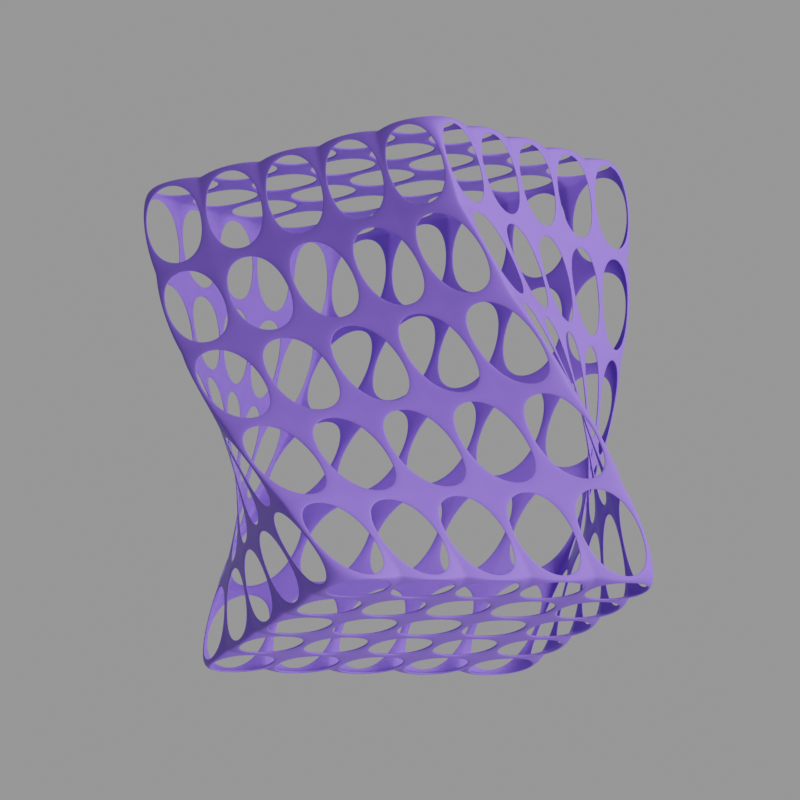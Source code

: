 # Source: 0_1_.blend  (saved by Blender 2.93.20; exported with 4.5.12 LTS)
import bpy
from mathutils import Matrix  # noqa: F401  (used for matrix-valued properties, if any)

bpy.ops.wm.read_factory_settings(use_empty=True)
scene = bpy.context.scene
scene.name = 'Scene'

# ---- collections
col_studio = bpy.data.collections.new('Studio'); scene.collection.children.link(col_studio)
col_shapes = bpy.data.collections.new('Shapes'); scene.collection.children.link(col_shapes)

# ---- materials (node trees are filled in below, after node groups)
mat_material = bpy.data.materials.new('Material')
mat_material.alpha_threshold = 0.0
mat_material.line_color = (0.0, 0.0, 0.0, 1.0)

# ---- material node trees
mat_material.use_nodes = True; mat_material.node_tree.nodes.clear()
_N = mat_material.node_tree.nodes; _L = mat_material.node_tree.links
n0 = _N.new('ShaderNodeOutputMaterial'); n0.name = 'Material Output'; n0.location = (300, 300)
n1 = _N.new('ShaderNodeBsdfPrincipled'); n1.name = 'Principled BSDF'; n1.location = (10, 300)
n1.distribution = 'GGX'
n1.subsurface_method = 'BURLEY'
n1.inputs[2].default_value = 0.432
n1.inputs[3].default_value = 1.45
n1.inputs[13].default_value = 0.101
n1.inputs[27].default_value = (0.0, 0.0, 0.0, 1.0)
n1.inputs[28].default_value = 1.0
n2 = _N.new('ShaderNodeObjectInfo'); n2.name = 'Object Info'; n2.location = (-565, 187)
n3 = _N.new('ShaderNodeValToRGB'); n3.name = 'ColorRamp'; n3.location = (-324, 211)
n3.color_ramp.interpolation = 'CONSTANT'
n3.color_ramp.hue_interpolation = 'CW'
while len(n3.color_ramp.elements) > 1: n3.color_ramp.elements.remove(n3.color_ramp.elements[-1])
n3.color_ramp.elements[0].position = 0.06136; n3.color_ramp.elements[0].color = (0.03689, 0.2502, 0.5841, 1.0)
_e = n3.color_ramp.elements.new(0.2125); _e.color = (0.9301, 0.4793, 0.07619, 1.0)
_e = n3.color_ramp.elements.new(0.3849); _e.color = (0.04519, 0.4621, 0.06848, 1.0)
_e = n3.color_ramp.elements.new(0.5847); _e.color = (0.1779, 0.1046, 0.6038, 1.0)
_e = n3.color_ramp.elements.new(0.7841); _e.color = (0.855, 0.05613, 0.05286, 1.0)
_L.new(n1.outputs[0], n0.inputs[0])
_L.new(n2.outputs[5], n3.inputs[0])
_L.new(n3.outputs[0], n1.inputs[0])
n0.is_active_output = True

# ---- world
world_world = bpy.data.worlds.new('World'); scene.world = world_world
world_world.use_nodes = True; world_world.node_tree.nodes.clear()
_N = world_world.node_tree.nodes; _L = world_world.node_tree.links
n0 = _N.new('ShaderNodeOutputWorld'); n0.name = 'World Output'; n0.location = (300, 300)
n1 = _N.new('ShaderNodeBackground'); n1.name = 'Background'; n1.location = (10, 300)
n1.inputs[0].default_value = (0.1845, 0.1845, 0.1845, 1.0)
_L.new(n1.outputs[0], n0.inputs[0])
n0.is_active_output = True
world_world.color = (0.05088, 0.05088, 0.05088)
world_world.use_sun_shadow = False
world_world.sun_shadow_jitter_overblur = 0.0

# ---- cameras
cam_camera = bpy.data.cameras.new('Camera')
cam_camera.type = 'ORTHO'
cam_camera.clip_end = 291.5
cam_camera.ortho_scale = 27.08
cam_camera.show_safe_areas = True
cam_camera.show_composition_center = True

# ---- lights
light_sun = bpy.data.lights.new('Sun', 'SUN')
light_sun.transmission_factor = 0.0
light_sun.angle = 0.8727
light_sun.energy = 2.0
light_sun.shadow_soft_size = 0.125
light_sun_001 = bpy.data.lights.new('Sun.001', 'SUN')
light_sun_001.transmission_factor = 0.0
light_sun_001.angle = 0.8727
light_sun_001.energy = 2.0
light_sun_001.shadow_soft_size = 0.125
light_sun_002 = bpy.data.lights.new('Sun.002', 'SUN')
light_sun_002.transmission_factor = 0.0
light_sun_002.angle = 1.047
light_sun_002.energy = 2.0
light_sun_002.shadow_soft_size = 0.125
light_sun_003 = bpy.data.lights.new('Sun.003', 'SUN')
light_sun_003.transmission_factor = 0.0
light_sun_003.angle = 0.3491
light_sun_003.energy = 2.0
light_sun_003.shadow_soft_size = 0.125
light_area = bpy.data.lights.new('Area', 'AREA')
light_area.transmission_factor = 0.0
light_area.energy = 1571.0
light_area.shadow_soft_size = 1.0
light_area.shadow_maximum_resolution = 0.006
light_area.use_absolute_resolution = True
light_area.size = 1.0
light_area.size_y = 1.0

# ---- meshes
me_cube_028 = bpy.data.meshes.new('Cube.028')
me_cube_028.from_pydata([(-0.8312, -1.0, -0.8312), (-0.8312, -1.0, 0.8312), (0.8312, -1.0, -0.8312), (0.8312, -1.0, 0.8312), (-1.0, -1.0, -1.0), (-1.0, -1.0, 1.0), (1.0, -1.0, 1.0), (1.0, -1.0, -1.0), (-0.7172, -1.0, -0.7172), (-0.7172, -1.0, 0.7172), (0.7172, -1.0, -0.7172), (0.7172, -1.0, 0.7172), (-0.8628, -1.0, -0.8628), (-0.8628, -1.0, 0.8628), (0.8628, -1.0, 0.8628), (0.8628, -1.0, -0.8628)], [], [(0, 1, 5, 4), (3, 2, 7, 6), (2, 0, 4, 7), (1, 3, 6, 5), (8, 9, 13, 12), (11, 10, 15, 14), (10, 8, 12, 15), (9, 11, 14, 13)])
_uv = me_cube_028.uv_layers.new(name='UVMap')
_uv.uv.foreach_set('vector', [0.3961, 0.9789, 0.6039, 0.9789, 0.625, 1.0, 0.375, 1.0, 0.6039, 0.7711, 0.3961, 0.7711, 0.375, 0.75, 0.625, 0.75, 0.3961, 0.7711, 0.3961, 0.9789, 0.375, 1.0, 0.375, 0.75, 0.6039, 0.9789, 0.6039, 0.7711, 0.625, 0.75, 0.625, 1.0, 0.3961, 0.9789, 0.6039, 0.9789, 0.625, 1.0, 0.375, 1.0, 0.6039, 0.7711, 0.3961, 0.7711, 0.375, 0.75, 0.625, 0.75, 0.3961, 0.7711, 0.3961, 0.9789, 0.375, 1.0, 0.375, 0.75, 0.6039, 0.9789, 0.6039, 0.7711, 0.625, 0.75, 0.625, 1.0])
me_cube_028.use_remesh_fix_poles = True
me_cube_028.use_remesh_preserve_attributes = False
me_cube_028.use_mirror_vertex_groups = False
me_cube_028.update()
me_cube_029 = bpy.data.meshes.new('Cube.029')
me_cube_029.from_pydata([(-1.179, -0.7813, -1.0), (-1.289, 0.5813, 1.0), (-0.7813, 1.179, -1.0), (0.5813, 1.289, 1.0), (0.7813, -1.179, -1.0), (-0.5813, -1.289, 1.0), (1.179, 0.7813, -1.0), (1.289, -0.5813, 1.0), (-1.329, -0.4829, -0.6), (-1.409, -0.1156, -0.2), (-1.394, 0.2356, 0.2), (-1.328, 0.4871, 0.6), (0.4871, 1.328, 0.6), (0.2356, 1.394, 0.2), (-0.1156, 1.409, -0.2), (-0.4829, 1.329, -0.6), (1.328, -0.4871, 0.6), (1.394, -0.2356, 0.2), (1.409, 0.1156, -0.2), (1.329, 0.4829, -0.6), (-0.4871, -1.328, 0.6), (-0.2356, -1.394, 0.2), (0.1156, -1.409, -0.2), (0.4829, -1.329, -0.6), (0.7868, 0.8608, -1.0), (0.3947, 0.9403, -1.0), (0.002724, 1.02, -1.0), (-0.3893, 1.099, -1.0), (0.7229, 0.9151, 1.0), (0.8645, 0.541, 1.0), (1.006, 0.1669, 1.0), (1.148, -0.2072, 1.0), (-0.7868, -0.8608, -1.0), (-0.3947, -0.9403, -1.0), (-0.002724, -1.02, -1.0), (0.3893, -1.099, -1.0), (-0.7229, -0.9151, 1.0), (-0.8645, -0.541, 1.0), (-1.006, -0.1669, 1.0), (-1.148, 0.2072, 1.0), (0.1205, -1.16, -0.6), (-0.2419, -0.9907, -0.6), (-0.6043, -0.8214, -0.6), (-0.9668, -0.6522, -0.6), (-0.1895, -1.151, -0.2), (-0.4945, -0.8919, -0.2), (-0.7995, -0.6331, -0.2), (-1.104, -0.3743, -0.2), (-0.4674, -1.068, 0.2), (-0.6991, -0.7424, 0.2), (-0.9309, -0.4164, 0.2), (-1.163, -0.09041, 0.2), (-0.6552, -0.9647, 0.6), (-0.8233, -0.6018, 0.6), (-0.9914, -0.2388, 0.6), (-1.16, 0.1241, 0.6), (-0.1205, 1.16, -0.6), (0.2419, 0.9907, -0.6), (0.6043, 0.8214, -0.6), (0.9668, 0.6522, -0.6), (0.1895, 1.151, -0.2), (0.4945, 0.8919, -0.2), (0.7995, 0.6331, -0.2), (1.104, 0.3743, -0.2), (0.4674, 1.068, 0.2), (0.6991, 0.7424, 0.2), (0.9309, 0.4164, 0.2), (1.163, 0.09041, 0.2), (0.6552, 0.9647, 0.6), (0.8233, 0.6018, 0.6), (0.9914, 0.2388, 0.6), (1.16, -0.1241, 0.6), (-0.8608, 0.7868, -1.0), (-0.9403, 0.3947, -1.0), (-1.02, 0.002724, -1.0), (-1.099, -0.3893, -1.0), (-0.9151, 0.7229, 1.0), (-0.541, 0.8645, 1.0), (-0.1669, 1.006, 1.0), (0.2072, 1.148, 1.0), (0.8608, -0.7868, -1.0), (0.9403, -0.3947, -1.0), (1.02, -0.002724, -1.0), (1.099, 0.3893, -1.0), (0.9151, -0.7229, 1.0), (0.541, -0.8645, 1.0), (0.1669, -1.006, 1.0), (-0.2072, -1.148, 1.0), (1.16, 0.1205, -0.6), (0.9907, -0.2419, -0.6), (0.8214, -0.6043, -0.6), (0.6522, -0.9668, -0.6), (1.151, -0.1895, -0.2), (0.8919, -0.4945, -0.2), (0.6331, -0.7995, -0.2), (0.3743, -1.104, -0.2), (1.068, -0.4674, 0.2), (0.7424, -0.6991, 0.2), (0.4164, -0.9309, 0.2), (0.09041, -1.163, 0.2), (0.9647, -0.6552, 0.6), (0.6018, -0.8233, 0.6), (0.2388, -0.9914, 0.6), (-0.1241, -1.16, 0.6), (-1.16, -0.1205, -0.6), (-0.9907, 0.2419, -0.6), (-0.8214, 0.6043, -0.6), (-0.6522, 0.9668, -0.6), (-1.151, 0.1895, -0.2), (-0.8919, 0.4945, -0.2), (-0.6331, 0.7995, -0.2), (-0.3743, 1.104, -0.2), (-1.068, 0.4674, 0.2), (-0.7424, 0.6991, 0.2), (-0.4164, 0.9309, 0.2), (-0.09041, 1.163, 0.2), (-0.9647, 0.6552, 0.6), (-0.6018, 0.8233, 0.6), (-0.2388, 0.9914, 0.6), (0.1241, 1.16, 0.6), (0.7735, -0.3488, 1.0), (0.3994, -0.4904, 1.0), (0.02533, -0.6319, 1.0), (-0.3488, -0.7735, 1.0), (0.6319, 0.02533, 1.0), (0.2578, -0.1163, 1.0), (-0.1163, -0.2578, 1.0), (-0.4904, -0.3994, 1.0), (0.4904, 0.3994, 1.0), (0.1163, 0.2578, 1.0), (-0.2578, 0.1163, 1.0), (-0.6319, -0.02533, 1.0), (0.3488, 0.7735, 1.0), (-0.02533, 0.6319, 1.0), (-0.3994, 0.4904, 1.0), (-0.7735, 0.3488, 1.0), (-0.4688, 0.7073, -1.0), (-0.5483, 0.3153, -1.0), (-0.6278, -0.07677, -1.0), (-0.7073, -0.4688, -1.0), (-0.07677, 0.6278, -1.0), (-0.1563, 0.2358, -1.0), (-0.2358, -0.1563, -1.0), (-0.3153, -0.5483, -1.0), (0.3153, 0.5483, -1.0), (0.2358, 0.1563, -1.0), (0.1563, -0.2358, -1.0), (0.07677, -0.6278, -1.0), (0.7073, 0.4688, -1.0), (0.6278, 0.07677, -1.0), (0.5483, -0.3153, -1.0), (0.4688, -0.7073, -1.0)], [], [(119, 79, 3, 12), (71, 31, 7, 16), (103, 87, 5, 20), (55, 39, 1, 11), (151, 80, 4, 35), (135, 76, 1, 39), (32, 43, 8, 0), (43, 47, 9, 8), (47, 51, 10, 9), (51, 55, 11, 10), (80, 91, 23, 4), (91, 95, 22, 23), (95, 99, 21, 22), (99, 103, 20, 21), (24, 59, 19, 6), (59, 63, 18, 19), (63, 67, 17, 18), (67, 71, 16, 17), (72, 107, 15, 2), (107, 111, 14, 15), (111, 115, 13, 14), (115, 119, 12, 13), (13, 12, 68, 64), (64, 68, 69, 65), (65, 69, 70, 66), (66, 70, 71, 67), (14, 13, 64, 60), (60, 64, 65, 61), (61, 65, 66, 62), (62, 66, 67, 63), (15, 14, 60, 56), (56, 60, 61, 57), (57, 61, 62, 58), (58, 62, 63, 59), (2, 15, 56, 27), (27, 56, 57, 26), (26, 57, 58, 25), (25, 58, 59, 24), (21, 20, 52, 48), (48, 52, 53, 49), (49, 53, 54, 50), (50, 54, 55, 51), (22, 21, 48, 44), (44, 48, 49, 45), (45, 49, 50, 46), (46, 50, 51, 47), (23, 22, 44, 40), (40, 44, 45, 41), (41, 45, 46, 42), (42, 46, 47, 43), (4, 23, 40, 35), (35, 40, 41, 34), (34, 41, 42, 33), (33, 42, 43, 32), (87, 123, 36, 5), (123, 127, 37, 36), (127, 131, 38, 37), (131, 135, 39, 38), (75, 139, 32, 0), (139, 143, 33, 32), (143, 147, 34, 33), (147, 151, 35, 34), (20, 5, 36, 52), (52, 36, 37, 53), (53, 37, 38, 54), (54, 38, 39, 55), (12, 3, 28, 68), (68, 28, 29, 69), (69, 29, 30, 70), (70, 30, 31, 71), (25, 24, 148, 144), (144, 148, 149, 145), (145, 149, 150, 146), (146, 150, 151, 147), (26, 25, 144, 140), (140, 144, 145, 141), (141, 145, 146, 142), (142, 146, 147, 143), (27, 26, 140, 136), (136, 140, 141, 137), (137, 141, 142, 138), (138, 142, 143, 139), (2, 27, 136, 72), (72, 136, 137, 73), (73, 137, 138, 74), (74, 138, 139, 75), (29, 28, 132, 128), (128, 132, 133, 129), (129, 133, 134, 130), (130, 134, 135, 131), (30, 29, 128, 124), (124, 128, 129, 125), (125, 129, 130, 126), (126, 130, 131, 127), (31, 30, 124, 120), (120, 124, 125, 121), (121, 125, 126, 122), (122, 126, 127, 123), (7, 31, 120, 84), (84, 120, 121, 85), (85, 121, 122, 86), (86, 122, 123, 87), (10, 11, 116, 112), (112, 116, 117, 113), (113, 117, 118, 114), (114, 118, 119, 115), (9, 10, 112, 108), (108, 112, 113, 109), (109, 113, 114, 110), (110, 114, 115, 111), (8, 9, 108, 104), (104, 108, 109, 105), (105, 109, 110, 106), (106, 110, 111, 107), (0, 8, 104, 75), (75, 104, 105, 74), (74, 105, 106, 73), (73, 106, 107, 72), (17, 16, 100, 96), (96, 100, 101, 97), (97, 101, 102, 98), (98, 102, 103, 99), (18, 17, 96, 92), (92, 96, 97, 93), (93, 97, 98, 94), (94, 98, 99, 95), (19, 18, 92, 88), (88, 92, 93, 89), (89, 93, 94, 90), (90, 94, 95, 91), (6, 19, 88, 83), (83, 88, 89, 82), (82, 89, 90, 81), (81, 90, 91, 80), (28, 3, 79, 132), (132, 79, 78, 133), (133, 78, 77, 134), (134, 77, 76, 135), (24, 6, 83, 148), (148, 83, 82, 149), (149, 82, 81, 150), (150, 81, 80, 151), (16, 7, 84, 100), (100, 84, 85, 101), (101, 85, 86, 102), (102, 86, 87, 103), (11, 1, 76, 116), (116, 76, 77, 117), (117, 77, 78, 118), (118, 78, 79, 119)])
me_cube_029.polygons.foreach_set('use_smooth', [True] * 150)
_uv = me_cube_029.uv_layers.new(name='UVMap')
_uv.uv.foreach_set('vector', [0.575, 0.2, 0.625, 0.2, 0.625, 0.25, 0.575, 0.25, 0.575, 0.45, 0.625, 0.45, 0.625, 0.5, 0.575, 0.5, 0.575, 0.7, 0.625, 0.7, 0.625, 0.75, 0.575, 0.75, 0.575, 0.95, 0.625, 0.95, 0.625, 1.0, 0.575, 1.0, 0.325, 0.7, 0.375, 0.7, 0.375, 0.75, 0.325, 0.75, 0.825, 0.7, 0.875, 0.7, 0.875, 0.75, 0.825, 0.75, 0.375, 0.95, 0.425, 0.95, 0.425, 1.0, 0.375, 1.0, 0.425, 0.95, 0.475, 0.95, 0.475, 1.0, 0.425, 1.0, 0.475, 0.95, 0.525, 0.95, 0.525, 1.0, 0.475, 1.0, 0.525, 0.95, 0.575, 0.95, 0.575, 1.0, 0.525, 1.0, 0.375, 0.7, 0.425, 0.7, 0.425, 0.75, 0.375, 0.75, 0.425, 0.7, 0.475, 0.7, 0.475, 0.75, 0.425, 0.75, 0.475, 0.7, 0.525, 0.7, 0.525, 0.75, 0.475, 0.75, 0.525, 0.7, 0.575, 0.7, 0.575, 0.75, 0.525, 0.75, 0.375, 0.45, 0.425, 0.45, 0.425, 0.5, 0.375, 0.5, 0.425, 0.45, 0.475, 0.45, 0.475, 0.5, 0.425, 0.5, 0.475, 0.45, 0.525, 0.45, 0.525, 0.5, 0.475, 0.5, 0.525, 0.45, 0.575, 0.45, 0.575, 0.5, 0.525, 0.5, 0.375, 0.2, 0.425, 0.2, 0.425, 0.25, 0.375, 0.25, 0.425, 0.2, 0.475, 0.2, 0.475, 0.25, 0.425, 0.25, 0.475, 0.2, 0.525, 0.2, 0.525, 0.25, 0.475, 0.25, 0.525, 0.2, 0.575, 0.2, 0.575, 0.25, 0.525, 0.25, 0.525, 0.25, 0.575, 0.25, 0.575, 0.3, 0.525, 0.3, 0.525, 0.3, 0.575, 0.3, 0.575, 0.35, 0.525, 0.35, 0.525, 0.35, 0.575, 0.35, 0.575, 0.4, 0.525, 0.4, 0.525, 0.4, 0.575, 0.4, 0.575, 0.45, 0.525, 0.45, 0.475, 0.25, 0.525, 0.25, 0.525, 0.3, 0.475, 0.3, 0.475, 0.3, 0.525, 0.3, 0.525, 0.35, 0.475, 0.35, 0.475, 0.35, 0.525, 0.35, 0.525, 0.4, 0.475, 0.4, 0.475, 0.4, 0.525, 0.4, 0.525, 0.45, 0.475, 0.45, 0.425, 0.25, 0.475, 0.25, 0.475, 0.3, 0.425, 0.3, 0.425, 0.3, 0.475, 0.3, 0.475, 0.35, 0.425, 0.35, 0.425, 0.35, 0.475, 0.35, 0.475, 0.4, 0.425, 0.4, 0.425, 0.4, 0.475, 0.4, 0.475, 0.45, 0.425, 0.45, 0.375, 0.25, 0.425, 0.25, 0.425, 0.3, 0.375, 0.3, 0.375, 0.3, 0.425, 0.3, 0.425, 0.35, 0.375, 0.35, 0.375, 0.35, 0.425, 0.35, 0.425, 0.4, 0.375, 0.4, 0.375, 0.4, 0.425, 0.4, 0.425, 0.45, 0.375, 0.45, 0.525, 0.75, 0.575, 0.75, 0.575, 0.8, 0.525, 0.8, 0.525, 0.8, 0.575, 0.8, 0.575, 0.85, 0.525, 0.85, 0.525, 0.85, 0.575, 0.85, 0.575, 0.9, 0.525, 0.9, 0.525, 0.9, 0.575, 0.9, 0.575, 0.95, 0.525, 0.95, 0.475, 0.75, 0.525, 0.75, 0.525, 0.8, 0.475, 0.8, 0.475, 0.8, 0.525, 0.8, 0.525, 0.85, 0.475, 0.85, 0.475, 0.85, 0.525, 0.85, 0.525, 0.9, 0.475, 0.9, 0.475, 0.9, 0.525, 0.9, 0.525, 0.95, 0.475, 0.95, 0.425, 0.75, 0.475, 0.75, 0.475, 0.8, 0.425, 0.8, 0.425, 0.8, 0.475, 0.8, 0.475, 0.85, 0.425, 0.85, 0.425, 0.85, 0.475, 0.85, 0.475, 0.9, 0.425, 0.9, 0.425, 0.9, 0.475, 0.9, 0.475, 0.95, 0.425, 0.95, 0.375, 0.75, 0.425, 0.75, 0.425, 0.8, 0.375, 0.8, 0.375, 0.8, 0.425, 0.8, 0.425, 0.85, 0.375, 0.85, 0.375, 0.85, 0.425, 0.85, 0.425, 0.9, 0.375, 0.9, 0.375, 0.9, 0.425, 0.9, 0.425, 0.95, 0.375, 0.95, 0.625, 0.7, 0.675, 0.7, 0.675, 0.75, 0.625, 0.75, 0.675, 0.7, 0.725, 0.7, 0.725, 0.75, 0.675, 0.75, 0.725, 0.7, 0.775, 0.7, 0.775, 0.75, 0.725, 0.75, 0.775, 0.7, 0.825, 0.7, 0.825, 0.75, 0.775, 0.75, 0.125, 0.7, 0.175, 0.7, 0.175, 0.75, 0.125, 0.75, 0.175, 0.7, 0.225, 0.7, 0.225, 0.75, 0.175, 0.75, 0.225, 0.7, 0.275, 0.7, 0.275, 0.75, 0.225, 0.75, 0.275, 0.7, 0.325, 0.7, 0.325, 0.75, 0.275, 0.75, 0.575, 0.75, 0.625, 0.75, 0.625, 0.8, 0.575, 0.8, 0.575, 0.8, 0.625, 0.8, 0.625, 0.85, 0.575, 0.85, 0.575, 0.85, 0.625, 0.85, 0.625, 0.9, 0.575, 0.9, 0.575, 0.9, 0.625, 0.9, 0.625, 0.95, 0.575, 0.95, 0.575, 0.25, 0.625, 0.25, 0.625, 0.3, 0.575, 0.3, 0.575, 0.3, 0.625, 0.3, 0.625, 0.35, 0.575, 0.35, 0.575, 0.35, 0.625, 0.35, 0.625, 0.4, 0.575, 0.4, 0.575, 0.4, 0.625, 0.4, 0.625, 0.45, 0.575, 0.45, 0.275, 0.5, 0.325, 0.5, 0.325, 0.55, 0.275, 0.55, 0.275, 0.55, 0.325, 0.55, 0.325, 0.6, 0.275, 0.6, 0.275, 0.6, 0.325, 0.6, 0.325, 0.65, 0.275, 0.65, 0.275, 0.65, 0.325, 0.65, 0.325, 0.7, 0.275, 0.7, 0.225, 0.5, 0.275, 0.5, 0.275, 0.55, 0.225, 0.55, 0.225, 0.55, 0.275, 0.55, 0.275, 0.6, 0.225, 0.6, 0.225, 0.6, 0.275, 0.6, 0.275, 0.65, 0.225, 0.65, 0.225, 0.65, 0.275, 0.65, 0.275, 0.7, 0.225, 0.7, 0.175, 0.5, 0.225, 0.5, 0.225, 0.55, 0.175, 0.55, 0.175, 0.55, 0.225, 0.55, 0.225, 0.6, 0.175, 0.6, 0.175, 0.6, 0.225, 0.6, 0.225, 0.65, 0.175, 0.65, 0.175, 0.65, 0.225, 0.65, 0.225, 0.7, 0.175, 0.7, 0.125, 0.5, 0.175, 0.5, 0.175, 0.55, 0.125, 0.55, 0.125, 0.55, 0.175, 0.55, 0.175, 0.6, 0.125, 0.6, 0.125, 0.6, 0.175, 0.6, 0.175, 0.65, 0.125, 0.65, 0.125, 0.65, 0.175, 0.65, 0.175, 0.7, 0.125, 0.7, 0.775, 0.5, 0.825, 0.5, 0.825, 0.55, 0.775, 0.55, 0.775, 0.55, 0.825, 0.55, 0.825, 0.6, 0.775, 0.6, 0.775, 0.6, 0.825, 0.6, 0.825, 0.65, 0.775, 0.65, 0.775, 0.65, 0.825, 0.65, 0.825, 0.7, 0.775, 0.7, 0.725, 0.5, 0.775, 0.5, 0.775, 0.55, 0.725, 0.55, 0.725, 0.55, 0.775, 0.55, 0.775, 0.6, 0.725, 0.6, 0.725, 0.6, 0.775, 0.6, 0.775, 0.65, 0.725, 0.65, 0.725, 0.65, 0.775, 0.65, 0.775, 0.7, 0.725, 0.7, 0.675, 0.5, 0.725, 0.5, 0.725, 0.55, 0.675, 0.55, 0.675, 0.55, 0.725, 0.55, 0.725, 0.6, 0.675, 0.6, 0.675, 0.6, 0.725, 0.6, 0.725, 0.65, 0.675, 0.65, 0.675, 0.65, 0.725, 0.65, 0.725, 0.7, 0.675, 0.7, 0.625, 0.5, 0.675, 0.5, 0.675, 0.55, 0.625, 0.55, 0.625, 0.55, 0.675, 0.55, 0.675, 0.6, 0.625, 0.6, 0.625, 0.6, 0.675, 0.6, 0.675, 0.65, 0.625, 0.65, 0.625, 0.65, 0.675, 0.65, 0.675, 0.7, 0.625, 0.7, 0.525, 0.0, 0.575, 0.0, 0.575, 0.05, 0.525, 0.05, 0.525, 0.05, 0.575, 0.05, 0.575, 0.1, 0.525, 0.1, 0.525, 0.1, 0.575, 0.1, 0.575, 0.15, 0.525, 0.15, 0.525, 0.15, 0.575, 0.15, 0.575, 0.2, 0.525, 0.2, 0.475, 0.0, 0.525, 0.0, 0.525, 0.05, 0.475, 0.05, 0.475, 0.05, 0.525, 0.05, 0.525, 0.1, 0.475, 0.1, 0.475, 0.1, 0.525, 0.1, 0.525, 0.15, 0.475, 0.15, 0.475, 0.15, 0.525, 0.15, 0.525, 0.2, 0.475, 0.2, 0.425, 0.0, 0.475, 0.0, 0.475, 0.05, 0.425, 0.05, 0.425, 0.05, 0.475, 0.05, 0.475, 0.1, 0.425, 0.1, 0.425, 0.1, 0.475, 0.1, 0.475, 0.15, 0.425, 0.15, 0.425, 0.15, 0.475, 0.15, 0.475, 0.2, 0.425, 0.2, 0.375, 0.0, 0.425, 0.0, 0.425, 0.05, 0.375, 0.05, 0.375, 0.05, 0.425, 0.05, 0.425, 0.1, 0.375, 0.1, 0.375, 0.1, 0.425, 0.1, 0.425, 0.15, 0.375, 0.15, 0.375, 0.15, 0.425, 0.15, 0.425, 0.2, 0.375, 0.2, 0.525, 0.5, 0.575, 0.5, 0.575, 0.55, 0.525, 0.55, 0.525, 0.55, 0.575, 0.55, 0.575, 0.6, 0.525, 0.6, 0.525, 0.6, 0.575, 0.6, 0.575, 0.65, 0.525, 0.65, 0.525, 0.65, 0.575, 0.65, 0.575, 0.7, 0.525, 0.7, 0.475, 0.5, 0.525, 0.5, 0.525, 0.55, 0.475, 0.55, 0.475, 0.55, 0.525, 0.55, 0.525, 0.6, 0.475, 0.6, 0.475, 0.6, 0.525, 0.6, 0.525, 0.65, 0.475, 0.65, 0.475, 0.65, 0.525, 0.65, 0.525, 0.7, 0.475, 0.7, 0.425, 0.5, 0.475, 0.5, 0.475, 0.55, 0.425, 0.55, 0.425, 0.55, 0.475, 0.55, 0.475, 0.6, 0.425, 0.6, 0.425, 0.6, 0.475, 0.6, 0.475, 0.65, 0.425, 0.65, 0.425, 0.65, 0.475, 0.65, 0.475, 0.7, 0.425, 0.7, 0.375, 0.5, 0.425, 0.5, 0.425, 0.55, 0.375, 0.55, 0.375, 0.55, 0.425, 0.55, 0.425, 0.6, 0.375, 0.6, 0.375, 0.6, 0.425, 0.6, 0.425, 0.65, 0.375, 0.65, 0.375, 0.65, 0.425, 0.65, 0.425, 0.7, 0.375, 0.7, 0.825, 0.5, 0.875, 0.5, 0.875, 0.55, 0.825, 0.55, 0.825, 0.55, 0.875, 0.55, 0.875, 0.6, 0.825, 0.6, 0.825, 0.6, 0.875, 0.6, 0.875, 0.65, 0.825, 0.65, 0.825, 0.65, 0.875, 0.65, 0.875, 0.7, 0.825, 0.7, 0.325, 0.5, 0.375, 0.5, 0.375, 0.55, 0.325, 0.55, 0.325, 0.55, 0.375, 0.55, 0.375, 0.6, 0.325, 0.6, 0.325, 0.6, 0.375, 0.6, 0.375, 0.65, 0.325, 0.65, 0.325, 0.65, 0.375, 0.65, 0.375, 0.7, 0.325, 0.7, 0.575, 0.5, 0.625, 0.5, 0.625, 0.55, 0.575, 0.55, 0.575, 0.55, 0.625, 0.55, 0.625, 0.6, 0.575, 0.6, 0.575, 0.6, 0.625, 0.6, 0.625, 0.65, 0.575, 0.65, 0.575, 0.65, 0.625, 0.65, 0.625, 0.7, 0.575, 0.7, 0.575, 0.0, 0.625, 0.0, 0.625, 0.05, 0.575, 0.05, 0.575, 0.05, 0.625, 0.05, 0.625, 0.1, 0.575, 0.1, 0.575, 0.1, 0.625, 0.1, 0.625, 0.15, 0.575, 0.15, 0.575, 0.15, 0.625, 0.15, 0.625, 0.2, 0.575, 0.2])
me_cube_029.materials.append(mat_material)
me_cube_029.use_remesh_fix_poles = True
me_cube_029.use_remesh_preserve_attributes = False
me_cube_029.use_mirror_vertex_groups = False
me_cube_029.update()

# ---- curves / text
cu_braid_circle_curve = bpy.data.curves.new('braid_circle_curve', 'CURVE')
cu_braid_circle_curve.dimensions = '3D'
_sp = cu_braid_circle_curve.splines.new('NURBS'); _sp.points.add(3)
_sp.points.foreach_set('co', [-0.15, 0.0, 0.0, 1.0, 0.0, -0.15, 0.0, 1.0, 0.15, 0.0, 0.0, 1.0, 0.0, 0.15, 0.0, 1.0])
_sp.order_u = 3
_sp.use_cyclic_u = True
cu_braid_circle_curve.use_path_clamp = True
cu_braid_circle_curve.fill_mode = 'FULL'
cu_braid_circle_curve_001 = bpy.data.curves.new('braid_circle_curve.001', 'CURVE')
cu_braid_circle_curve_001.dimensions = '3D'
_sp = cu_braid_circle_curve_001.splines.new('NURBS'); _sp.points.add(3)
_sp.points.foreach_set('co', [-0.15, 0.0, 0.0, 1.0, 0.0, -0.15, 0.0, 1.0, 0.15, 0.0, 0.0, 1.0, 0.0, 0.15, 0.0, 1.0])
_sp.order_u = 3
_sp.use_cyclic_u = True
cu_braid_circle_curve_001.use_path_clamp = True
cu_braid_circle_curve_001.fill_mode = 'FULL'

# ---- objects
ob_braid_circle = bpy.data.objects.new('braid_circle', cu_braid_circle_curve)
ob_braid_circle_001 = bpy.data.objects.new('braid_circle.001', cu_braid_circle_curve_001)
ob_camera = bpy.data.objects.new('Camera', cam_camera)
ob_sun = bpy.data.objects.new('Sun', light_sun)
ob_sun_001 = bpy.data.objects.new('Sun.001', light_sun_001)
ob_sun_002 = bpy.data.objects.new('Sun.002', light_sun_002)
ob_sun_003 = bpy.data.objects.new('Sun.003', light_sun_003)
ob_cube_039 = bpy.data.objects.new('Cube.039', me_cube_028)
ob_area = bpy.data.objects.new('Area', light_area)
ob_cube_027 = bpy.data.objects.new('Cube.027', me_cube_029)

# ---- transforms, parenting, visibility, modifiers, constraints
ob_braid_circle.location = (0.0, 0.0, 0.0)
ob_braid_circle.hide_select = True
ob_braid_circle.lineart.crease_threshold = 0.0
ob_braid_circle_001.location = (0.0, 0.0, 0.0)
ob_braid_circle_001.hide_select = True
ob_braid_circle_001.lineart.crease_threshold = 0.0
ob_camera.location = (383.0, -62.06, 22.98)
ob_camera.rotation_euler = (1.571, -0.0, 0.0)
ob_camera.scale = (1.0, 1.0, 1.0)
ob_camera.lock_rotations_4d = False
ob_camera.empty_display_type = 'ARROWS'
ob_camera.color = (0.0, 0.0, 0.0, 0.0)
ob_camera.display_type = 'WIRE'
ob_camera.lineart.crease_threshold = 0.0
ob_sun.location = (5.249, -8.352e-07, 5.126)
ob_sun.rotation_euler = (1.912, -0.3428, 0.673)
ob_sun.lineart.crease_threshold = 0.0
ob_sun_001.location = (5.249, -8.352e-07, 5.126)
ob_sun_001.rotation_euler = (-1.125, 0.4167, -0.6345)
ob_sun_001.hide_viewport = True
ob_sun_001.hide_render = True
ob_sun_001.lineart.crease_threshold = 0.0
ob_sun_002.location = (5.249, -8.352e-07, 5.126)
ob_sun_002.rotation_euler = (0.8619, 0.5082, 0.8686)
ob_sun_002.lineart.crease_threshold = 0.0
ob_sun_003.location = (5.249, -8.352e-07, 5.126)
ob_sun_003.rotation_euler = (0.9415, -0.08499, 1.406)
ob_sun_003.hide_viewport = True
ob_sun_003.hide_render = True
ob_sun_003.lineart.crease_threshold = 0.0
ob_cube_039.location = (383.0, -2.0, 23.06)
ob_cube_039.scale = (13.44, 13.44, 13.44)
ob_cube_039.hide_render = True
ob_cube_039.visible_camera = False
ob_cube_039.visible_diffuse = False
ob_cube_039.visible_glossy = False
ob_cube_039.visible_transmission = False
ob_cube_039.visible_volume_scatter = False
ob_cube_039.visible_shadow = False
ob_cube_039.lineart.crease_threshold = 0.0
ob_area.location = (383.0, 40.85, 23.06)
ob_area.rotation_euler = (4.712, -0.0, 0.0)
ob_area.scale = (32.48, 32.48, 32.48)
ob_area.lineart.crease_threshold = 0.0
ob_cube_027.location = (383.2, -34.2, 22.91)
ob_cube_027.rotation_euler = (-0.26, 0.06362, 0.6269)
ob_cube_027.scale = (6.017, 6.017, 7.893)
ob_cube_027.lineart.crease_threshold = 0.0
_m = ob_cube_027.modifiers.new('Wireframe', 'WIREFRAME')
_m = ob_cube_027.modifiers.new('Subdivision', 'SUBSURF')
_m.uv_smooth = 'PRESERVE_CORNERS'
_m.levels = 3
_m.render_levels = 6

# ---- collection membership
scene.collection.objects.link(ob_braid_circle)
scene.collection.objects.link(ob_braid_circle_001)
col_studio.objects.link(ob_camera)
col_studio.objects.link(ob_sun)
col_studio.objects.link(ob_sun_001)
col_studio.objects.link(ob_sun_002)
col_studio.objects.link(ob_sun_003)
col_studio.objects.link(ob_cube_039)
col_studio.objects.link(ob_area)
col_shapes.objects.link(ob_cube_027)

# ---- scene / render settings (as saved in the file)
scene.camera = ob_camera
scene.frame_start = 1; scene.frame_end = 250; scene.frame_set(1)
scene.render.engine = 'CYCLES'
scene.render.resolution_x = 3000
scene.render.resolution_y = 3000
scene.render.fps = 30
scene.render.film_transparent = True
scene.cycles.samples = 100
scene.cycles.sampling_pattern = 'TABULATED_SOBOL'
scene.cycles.use_light_tree = False
scene.cycles.film_transparent_glass = True
scene.view_settings.look = 'High Contrast'
scene.view_settings.view_transform = 'Filmic'
scene.view_settings.exposure = 0.6667
bpy.context.view_layer.update()
